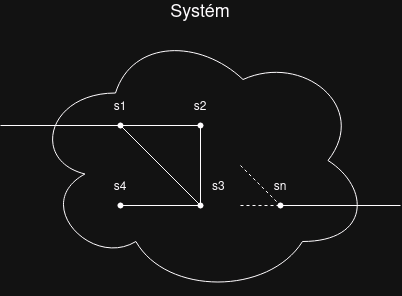

The diagram above was exported from draw.io. Its source (the exported page's mxGraphModel, read from the mxfile embedded in the PNG):
<mxGraphModel dx="1366" dy="795" grid="1" gridSize="10" guides="1" tooltips="1" connect="1" arrows="1" fold="1" page="1" pageScale="1" pageWidth="827" pageHeight="1169" math="0" shadow="0">
  <root>
    <mxCell id="0" />
    <mxCell id="1" parent="0" />
    <mxCell id="8t7gSggmwBykBpN6wccu-24" value="&#10;s1&#10;" style="shape=waypoint;sketch=0;fillStyle=solid;size=6;pointerEvents=1;points=[];fillColor=none;resizable=0;rotatable=0;perimeter=centerPerimeter;snapToPoint=1;verticalAlign=middle;align=center;labelPosition=center;verticalLabelPosition=top;" vertex="1" parent="1">
      <mxGeometry x="270" y="310" width="20" height="20" as="geometry" />
    </mxCell>
    <mxCell id="8t7gSggmwBykBpN6wccu-25" value="s2" style="shape=waypoint;sketch=0;fillStyle=solid;size=6;pointerEvents=1;points=[];fillColor=none;resizable=0;rotatable=0;perimeter=centerPerimeter;snapToPoint=1;verticalAlign=middle;align=center;labelPosition=center;verticalLabelPosition=top;" vertex="1" parent="1">
      <mxGeometry x="350" y="310" width="20" height="20" as="geometry" />
    </mxCell>
    <mxCell id="8t7gSggmwBykBpN6wccu-26" value="s3" style="shape=waypoint;sketch=0;fillStyle=solid;size=6;pointerEvents=1;points=[];fillColor=none;resizable=0;rotatable=0;perimeter=centerPerimeter;snapToPoint=1;verticalAlign=bottom;align=left;labelPosition=right;verticalLabelPosition=top;" vertex="1" parent="1">
      <mxGeometry x="350" y="390" width="20" height="20" as="geometry" />
    </mxCell>
    <mxCell id="8t7gSggmwBykBpN6wccu-27" value="s4" style="shape=waypoint;sketch=0;fillStyle=solid;size=6;pointerEvents=1;points=[];fillColor=none;resizable=0;rotatable=0;perimeter=centerPerimeter;snapToPoint=1;verticalAlign=middle;align=center;labelPosition=center;verticalLabelPosition=top;" vertex="1" parent="1">
      <mxGeometry x="270" y="390" width="20" height="20" as="geometry" />
    </mxCell>
    <mxCell id="8t7gSggmwBykBpN6wccu-28" value="sn" style="shape=waypoint;sketch=0;fillStyle=solid;size=6;pointerEvents=1;points=[];fillColor=none;resizable=0;rotatable=0;perimeter=centerPerimeter;snapToPoint=1;verticalAlign=middle;align=center;labelPosition=center;verticalLabelPosition=top;" vertex="1" parent="1">
      <mxGeometry x="430" y="390" width="20" height="20" as="geometry" />
    </mxCell>
    <mxCell id="8t7gSggmwBykBpN6wccu-30" value="" style="endArrow=none;html=1;rounded=0;entryX=0.8;entryY=0.6;entryDx=0;entryDy=0;entryPerimeter=0;" edge="1" parent="1" target="8t7gSggmwBykBpN6wccu-24">
      <mxGeometry width="50" height="50" relative="1" as="geometry">
        <mxPoint x="160" y="320" as="sourcePoint" />
        <mxPoint x="440" y="390" as="targetPoint" />
      </mxGeometry>
    </mxCell>
    <mxCell id="8t7gSggmwBykBpN6wccu-31" value="" style="endArrow=none;html=1;rounded=0;" edge="1" parent="1" source="8t7gSggmwBykBpN6wccu-24" target="8t7gSggmwBykBpN6wccu-25">
      <mxGeometry width="50" height="50" relative="1" as="geometry">
        <mxPoint x="170" y="330" as="sourcePoint" />
        <mxPoint x="290" y="330" as="targetPoint" />
      </mxGeometry>
    </mxCell>
    <mxCell id="8t7gSggmwBykBpN6wccu-32" value="" style="endArrow=none;html=1;rounded=0;exitX=0.4;exitY=0.95;exitDx=0;exitDy=0;exitPerimeter=0;" edge="1" parent="1" source="8t7gSggmwBykBpN6wccu-27" target="8t7gSggmwBykBpN6wccu-26">
      <mxGeometry width="50" height="50" relative="1" as="geometry">
        <mxPoint x="290" y="330" as="sourcePoint" />
        <mxPoint x="370" y="330" as="targetPoint" />
      </mxGeometry>
    </mxCell>
    <mxCell id="8t7gSggmwBykBpN6wccu-33" value="" style="endArrow=none;html=1;rounded=0;exitX=0.45;exitY=0.2;exitDx=0;exitDy=0;exitPerimeter=0;entryX=0.65;entryY=1;entryDx=0;entryDy=0;entryPerimeter=0;" edge="1" parent="1" source="8t7gSggmwBykBpN6wccu-26" target="8t7gSggmwBykBpN6wccu-25">
      <mxGeometry width="50" height="50" relative="1" as="geometry">
        <mxPoint x="290" y="410" as="sourcePoint" />
        <mxPoint x="370" y="410" as="targetPoint" />
      </mxGeometry>
    </mxCell>
    <mxCell id="8t7gSggmwBykBpN6wccu-34" value="" style="endArrow=none;html=1;rounded=0;exitX=0.55;exitY=0.85;exitDx=0;exitDy=0;exitPerimeter=0;entryX=0.3;entryY=0.5;entryDx=0;entryDy=0;entryPerimeter=0;" edge="1" parent="1" source="8t7gSggmwBykBpN6wccu-26" target="8t7gSggmwBykBpN6wccu-24">
      <mxGeometry width="50" height="50" relative="1" as="geometry">
        <mxPoint x="370" y="410" as="sourcePoint" />
        <mxPoint x="370" y="330" as="targetPoint" />
      </mxGeometry>
    </mxCell>
    <mxCell id="8t7gSggmwBykBpN6wccu-35" value="" style="endArrow=none;dashed=1;html=1;rounded=0;" edge="1" parent="1" target="8t7gSggmwBykBpN6wccu-28">
      <mxGeometry width="50" height="50" relative="1" as="geometry">
        <mxPoint x="400" y="400" as="sourcePoint" />
        <mxPoint x="440" y="390" as="targetPoint" />
      </mxGeometry>
    </mxCell>
    <mxCell id="8t7gSggmwBykBpN6wccu-36" value="" style="endArrow=none;dashed=1;html=1;rounded=0;" edge="1" parent="1">
      <mxGeometry width="50" height="50" relative="1" as="geometry">
        <mxPoint x="400" y="360" as="sourcePoint" />
        <mxPoint x="440" y="400" as="targetPoint" />
      </mxGeometry>
    </mxCell>
    <mxCell id="8t7gSggmwBykBpN6wccu-37" value="" style="endArrow=none;html=1;rounded=0;entryX=0.7;entryY=0.75;entryDx=0;entryDy=0;entryPerimeter=0;" edge="1" parent="1" target="8t7gSggmwBykBpN6wccu-28">
      <mxGeometry width="50" height="50" relative="1" as="geometry">
        <mxPoint x="560" y="400" as="sourcePoint" />
        <mxPoint x="440" y="390" as="targetPoint" />
      </mxGeometry>
    </mxCell>
    <mxCell id="8t7gSggmwBykBpN6wccu-38" value="Systém " style="ellipse;shape=cloud;whiteSpace=wrap;html=1;fillColor=none;labelPosition=center;verticalLabelPosition=top;align=center;verticalAlign=bottom;fontSize=18;" vertex="1" parent="1">
      <mxGeometry x="190" y="220" width="340" height="270" as="geometry" />
    </mxCell>
  </root>
</mxGraphModel>